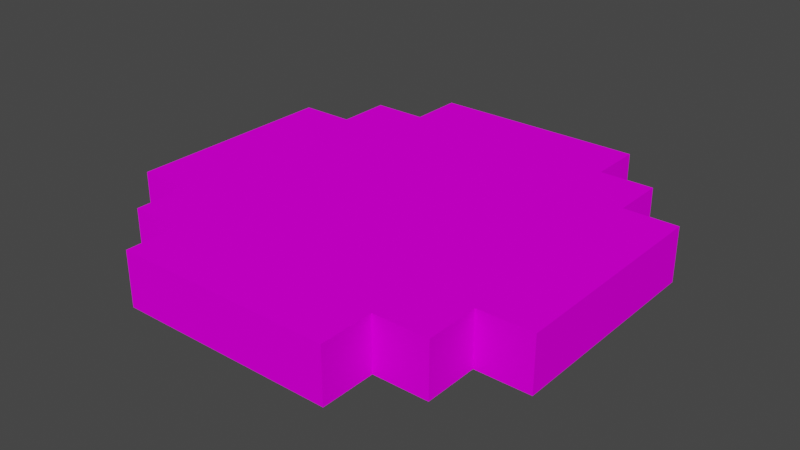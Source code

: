 # Source: MovementToken.blend  (saved by Blender 3.4.6; exported with 4.5.12 LTS)
import bpy
from mathutils import Matrix  # noqa: F401  (used for matrix-valued properties, if any)

bpy.ops.wm.read_factory_settings(use_empty=True)
scene = bpy.context.scene
scene.name = 'Scene'

# ---- collections
col_collection = bpy.data.collections.new('Collection'); scene.collection.children.link(col_collection)

# ---- images (referenced by path relative to the original .blend; pixels are not part of the script)
import os
ASSET_DIR = os.environ.get("B2B_ASSET_DIR", "")  # directory of the original .blend (textures are referenced by path, not embedded)
HERE = os.path.dirname(os.path.abspath(__file__))  # packed textures are extracted next to this script under _unpacked/

def load_image(name, relpath, width, height, colorspace="sRGB"):
    """Load a texture the original file referenced (path relative to the .blend, or extracted next to this script)."""
    p = next((c for c in (os.path.join(HERE, relpath), os.path.join(ASSET_DIR, relpath)) if relpath and os.path.exists(c)), "")
    if p:
        img = bpy.data.images.load(p, check_existing=True)
        img.name = name
    else:  # same state as the original file: an image datablock whose file is absent (Cycles renders it pink)
        img = bpy.data.images.new(name, width, height)
        img.source = "FILE"
        img.filepath = "//" + (relpath or name)
    img.colorspace_settings.name = colorspace
    return img
img_path_token_png = load_image('path_token.png', 'path_token.png', 1024, 1024, 'sRGB')

# ---- materials (node trees are filled in below, after node groups)
mat_palette_005 = bpy.data.materials.new('palette.005')
mat_palette_005.use_transparent_shadow = False
mat_palette_005.diffuse_color = (1.0, 1.0, 1.0, 1.0)
mat_palette_005.roughness = 1.0

# ---- material node trees
mat_palette_005.use_nodes = True; mat_palette_005.node_tree.nodes.clear()
_N = mat_palette_005.node_tree.nodes; _L = mat_palette_005.node_tree.links
n0 = _N.new('ShaderNodeBsdfPrincipled'); n0.name = 'Principled BSDF'; n0.location = (0, 300)
n0.distribution = 'GGX'
n0.subsurface_method = 'RANDOM_WALK_SKIN'
n0.inputs[2].default_value = 1.0
n0.inputs[3].default_value = 1.45
n0.inputs[13].default_value = 0.0
n0.inputs[27].default_value = (0.0, 0.0, 0.0, 1.0)
n0.inputs[28].default_value = 1.0
n1 = _N.new('ShaderNodeOutputMaterial'); n1.name = 'Material Output'; n1.location = (280, 300)
n2 = _N.new('ShaderNodeTexImage'); n2.name = 'Image Texture'; n2.location = (-480, 300)
n2.image = img_path_token_png
_L.new(n2.outputs[0], n0.inputs[0])
_L.new(n0.outputs[0], n1.inputs[0])
n1.is_active_output = True

# ---- world
world_world = bpy.data.worlds.new('World'); scene.world = world_world
world_world.use_nodes = True; world_world.node_tree.nodes.clear()
_N = world_world.node_tree.nodes; _L = world_world.node_tree.links
n0 = _N.new('ShaderNodeOutputWorld'); n0.name = 'World Output'; n0.location = (300, 300)
n1 = _N.new('ShaderNodeBackground'); n1.name = 'Background'; n1.location = (10, 300)
n1.inputs[0].default_value = (0.05088, 0.05088, 0.05088, 1.0)
_L.new(n1.outputs[0], n0.inputs[0])
n0.is_active_output = True
world_world.color = (0.05088, 0.05088, 0.05088)
world_world.use_sun_shadow = False
world_world.sun_shadow_jitter_overblur = 0.0

# ---- meshes
me_untitled_005 = bpy.data.meshes.new('Untitled.005')
me_untitled_005.from_pydata([(-0.4, -0.05, 0.2), (-0.4, -0.05, -0.2), (-0.4, 0.05, 0.2), (-0.4, 0.05, -0.2), (-0.3, -0.05, 0.3), (-0.3, -0.05, 0.2), (-0.3, -0.05, -0.2), (-0.3, -0.05, -0.3), (-0.3, 0.05, 0.3), (-0.3, 0.05, 0.2), (-0.3, 0.05, -0.2), (-0.3, 0.05, -0.3), (-0.2, -0.05, 0.4), (-0.2, -0.05, 0.3), (-0.2, -0.05, -0.3), (-0.2, -0.05, -0.4), (-0.2, 0.05, 0.4), (-0.2, 0.05, 0.3), (-0.2, 0.05, -0.3), (-0.2, 0.05, -0.4), (0.2, -0.05, 0.4), (0.2, -0.05, 0.3), (0.2, -0.05, -0.3), (0.2, -0.05, -0.4), (0.2, 0.05, 0.4), (0.2, 0.05, 0.3), (0.2, 0.05, -0.3), (0.2, 0.05, -0.4), (0.3, -0.05, 0.3), (0.3, -0.05, 0.2), (0.3, -0.05, -0.2), (0.3, -0.05, -0.3), (0.3, 0.05, 0.3), (0.3, 0.05, 0.2), (0.3, 0.05, -0.2), (0.3, 0.05, -0.3), (0.4, -0.05, 0.2), (0.4, -0.05, -0.2), (0.4, 0.05, 0.2), (0.4, 0.05, -0.2), (-0.2, -0.05, 0.4), (-0.2, 0.05, 0.4), (0.2, -0.05, 0.4), (0.2, 0.05, 0.4), (-0.3, -0.05, 0.3), (-0.3, 0.05, 0.3), (-0.2, -0.05, 0.3), (-0.2, 0.05, 0.3), (0.2, -0.05, 0.3), (0.2, 0.05, 0.3), (0.3, -0.05, 0.3), (0.3, 0.05, 0.3), (-0.4, -0.05, 0.2), (-0.4, 0.05, 0.2), (-0.3, -0.05, 0.2), (-0.3, 0.05, 0.2), (0.3, -0.05, 0.2), (0.3, 0.05, 0.2), (0.4, -0.05, 0.2), (0.4, 0.05, 0.2), (-0.4, -0.05, -0.2), (-0.4, 0.05, -0.2), (-0.3, -0.05, -0.2), (-0.3, 0.05, -0.2), (0.3, -0.05, -0.2), (0.3, 0.05, -0.2), (0.4, -0.05, -0.2), (0.4, 0.05, -0.2), (-0.3, -0.05, -0.3), (-0.3, 0.05, -0.3), (-0.2, -0.05, -0.3), (-0.2, 0.05, -0.3), (0.2, -0.05, -0.3), (0.2, 0.05, -0.3), (0.3, -0.05, -0.3), (0.3, 0.05, -0.3), (-0.2, -0.05, -0.4), (-0.2, 0.05, -0.4), (0.2, -0.05, -0.4), (0.2, 0.05, -0.4), (-0.2, -0.05, 0.4), (0.2, -0.05, 0.4), (-0.3, -0.05, 0.3), (-0.2, -0.05, 0.3), (0.2, -0.05, 0.3), (0.3, -0.05, 0.3), (-0.4, -0.05, 0.2), (-0.3, -0.05, 0.2), (0.3, -0.05, 0.2), (0.4, -0.05, 0.2), (-0.4, -0.05, -0.2), (-0.3, -0.05, -0.2), (0.3, -0.05, -0.2), (0.4, -0.05, -0.2), (-0.3, -0.05, -0.3), (-0.2, -0.05, -0.3), (0.2, -0.05, -0.3), (0.3, -0.05, -0.3), (-0.2, -0.05, -0.4), (0.2, -0.05, -0.4), (-0.2, 0.05, 0.4), (0.2, 0.05, 0.4), (-0.3, 0.05, 0.3), (-0.2, 0.05, 0.3), (0.2, 0.05, 0.3), (0.3, 0.05, 0.3), (-0.4, 0.05, 0.2), (-0.3, 0.05, 0.2), (0.3, 0.05, 0.2), (0.4, 0.05, 0.2), (-0.4, 0.05, -0.2), (-0.3, 0.05, -0.2), (0.3, 0.05, -0.2), (0.4, 0.05, -0.2), (-0.3, 0.05, -0.3), (-0.2, 0.05, -0.3), (0.2, 0.05, -0.3), (0.3, 0.05, -0.3), (-0.2, 0.05, -0.4), (0.2, 0.05, -0.4)], [], [(2, 1, 0), (3, 1, 2), (8, 5, 4), (9, 5, 8), (10, 7, 6), (11, 7, 10), (16, 13, 12), (17, 13, 16), (18, 15, 14), (19, 15, 18), (20, 21, 24), (24, 21, 25), (22, 23, 26), (26, 23, 27), (28, 29, 32), (32, 29, 33), (30, 31, 34), (34, 31, 35), (36, 37, 38), (38, 37, 39), (42, 41, 40), (43, 41, 42), (46, 45, 44), (47, 45, 46), (50, 49, 48), (51, 49, 50), (54, 53, 52), (55, 53, 54), (58, 57, 56), (59, 57, 58), (60, 61, 62), (62, 61, 63), (64, 65, 66), (66, 65, 67), (68, 69, 70), (70, 69, 71), (72, 73, 74), (74, 73, 75), (76, 77, 78), (78, 77, 79), (83, 81, 80), (84, 81, 83), (87, 83, 82), (87, 85, 84), (87, 84, 83), (88, 85, 87), (90, 87, 86), (90, 89, 88), (90, 88, 87), (91, 89, 90), (92, 89, 91), (93, 89, 92), (94, 92, 91), (95, 92, 94), (96, 92, 95), (97, 92, 96), (98, 96, 95), (99, 96, 98), (100, 101, 103), (103, 101, 104), (102, 103, 107), (104, 105, 107), (103, 104, 107), (107, 105, 108), (106, 107, 110), (108, 109, 110), (107, 108, 110), (110, 109, 111), (111, 109, 112), (112, 109, 113), (111, 112, 114), (114, 112, 115), (115, 112, 116), (116, 112, 117), (115, 116, 118), (118, 116, 119)])
_uv = me_untitled_005.uv_layers.new(name='UVMap')
_uv.uv.foreach_set('vector', [0.959, 0.5, 0.959, 0.5, 0.959, 0.5, 0.959, 0.5, 0.959, 0.5, 0.959, 0.5, 0.959, 0.5, 0.959, 0.5, 0.959, 0.5, 0.959, 0.5, 0.959, 0.5, 0.959, 0.5, 0.959, 0.5, 0.959, 0.5, 0.959, 0.5, 0.959, 0.5, 0.959, 0.5, 0.959, 0.5, 0.959, 0.5, 0.959, 0.5, 0.959, 0.5, 0.959, 0.5, 0.959, 0.5, 0.959, 0.5, 0.959, 0.5, 0.959, 0.5, 0.959, 0.5, 0.959, 0.5, 0.959, 0.5, 0.959, 0.5, 0.959, 0.5, 0.959, 0.5, 0.959, 0.5, 0.959, 0.5, 0.959, 0.5, 0.959, 0.5, 0.959, 0.5, 0.959, 0.5, 0.959, 0.5, 0.959, 0.5, 0.959, 0.5, 0.959, 0.5, 0.959, 0.5, 0.959, 0.5, 0.959, 0.5, 0.959, 0.5, 0.959, 0.5, 0.959, 0.5, 0.959, 0.5, 0.959, 0.5, 0.959, 0.5, 0.959, 0.5, 0.959, 0.5, 0.959, 0.5, 0.959, 0.5, 0.959, 0.5, 0.959, 0.5, 0.959, 0.5, 0.959, 0.5, 0.959, 0.5, 0.959, 0.5, 0.959, 0.5, 0.959, 0.5, 0.959, 0.5, 0.959, 0.5, 0.959, 0.5, 0.959, 0.5, 0.959, 0.5, 0.959, 0.5, 0.959, 0.5, 0.959, 0.5, 0.959, 0.5, 0.959, 0.5, 0.959, 0.5, 0.959, 0.5, 0.959, 0.5, 0.959, 0.5, 0.959, 0.5, 0.959, 0.5, 0.959, 0.5, 0.959, 0.5, 0.959, 0.5, 0.959, 0.5, 0.959, 0.5, 0.959, 0.5, 0.959, 0.5, 0.959, 0.5, 0.959, 0.5, 0.959, 0.5, 0.959, 0.5, 0.959, 0.5, 0.959, 0.5, 0.959, 0.5, 0.959, 0.5, 0.959, 0.5, 0.959, 0.5, 0.959, 0.5, 0.959, 0.5, 0.959, 0.5, 0.959, 0.5, 0.959, 0.5, 0.959, 0.5, 0.959, 0.5, 0.959, 0.5, 0.959, 0.5, 0.959, 0.5, 0.959, 0.5, 0.959, 0.5, 0.959, 0.5, 0.959, 0.5, 0.959, 0.5, 0.959, 0.5, 0.959, 0.5, 0.959, 0.5, 0.959, 0.5, 0.959, 0.5, 0.959, 0.5, 0.959, 0.5, 0.959, 0.5, 0.959, 0.5, 0.959, 0.5, 0.959, 0.5, 0.959, 0.5, 0.959, 0.5, 0.959, 0.5, 0.959, 0.5, 0.959, 0.5, 0.959, 0.5, 0.959, 0.5, 0.959, 0.5, 0.959, 0.5, 0.959, 0.5, 0.959, 0.5, 0.959, 0.5, 0.959, 0.5, 0.959, 0.5, 0.959, 0.5, 0.959, 0.5, 0.959, 0.5, 0.959, 0.5, 0.959, 0.5, 0.959, 0.5, 0.959, 0.5, 0.959, 0.5, 0.959, 0.5, 0.959, 0.5, 0.959, 0.5, 0.959, 0.5, 0.959, 0.5, 0.959, 0.5, 0.959, 0.5, 0.959, 0.5, 0.959, 0.5, 0.959, 0.5, 0.959, 0.5, 0.959, 0.5, 0.959, 0.5, 0.959, 0.5, 0.959, 0.5, 0.959, 0.5, 0.959, 0.5, 0.959, 0.5, 0.959, 0.5, 0.959, 0.5, 0.959, 0.5, 0.959, 0.5, 0.959, 0.5, 0.959, 0.5, 0.959, 0.5, 0.959, 0.5, 0.959, 0.5, 0.959, 0.5, 0.959, 0.5, 0.959, 0.5, 0.959, 0.5, 0.959, 0.5, 0.959, 0.5, 0.959, 0.5, 0.959, 0.5, 0.959, 0.5, 0.959, 0.5, 0.959, 0.5, 0.959, 0.5, 0.959, 0.5, 0.959, 0.5, 0.959, 0.5, 0.959, 0.5, 0.959, 0.5, 0.959, 0.5, 0.959, 0.5, 0.959, 0.5, 0.959, 0.5, 0.959, 0.5, 0.959, 0.5, 0.959, 0.5, 0.959, 0.5, 0.959, 0.5, 0.959, 0.5, 0.959, 0.5, 0.959, 0.5, 0.959, 0.5, 0.959, 0.5, 0.959, 0.5, 0.959, 0.5, 0.959, 0.5, 0.959, 0.5, 0.959, 0.5, 0.959, 0.5, 0.959, 0.5, 0.959, 0.5, 0.959, 0.5, 0.959, 0.5, 0.959, 0.5, 0.959, 0.5, 0.959, 0.5, 0.959, 0.5, 0.959, 0.5, 0.959, 0.5, 0.959, 0.5, 0.959, 0.5, 0.959, 0.5, 0.959, 0.5, 0.959, 0.5, 0.959, 0.5, 0.959, 0.5, 0.959, 0.5, 0.959, 0.5, 0.959, 0.5])
me_untitled_005.materials.append(mat_palette_005)
me_untitled_005.update()
me_untitled_005.normals_split_custom_set([tuple(v) for v in zip(*[iter([-1.0, 0.0, 0.0, -1.0, 0.0, 0.0, -1.0, 0.0, 0.0, -1.0, 0.0, 0.0, -1.0, 0.0, 0.0, -1.0, 0.0, 0.0, -1.0, 0.0, 0.0, -1.0, 0.0, 0.0, -1.0, 0.0, 0.0, -1.0, 0.0, 0.0, -1.0, 0.0, 0.0, -1.0, 0.0, 0.0, -1.0, 0.0, 0.0, -1.0, 0.0, 0.0, -1.0, 0.0, 0.0, -1.0, 0.0, 0.0, -1.0, 0.0, 0.0, -1.0, 0.0, 0.0, -1.0, 0.0, 0.0, -1.0, 0.0, 0.0, -1.0, 0.0, 0.0, -1.0, 0.0, 0.0, -1.0, 0.0, 0.0, -1.0, 0.0, 0.0, -1.0, 0.0, 0.0, -1.0, 0.0, 0.0, -1.0, 0.0, 0.0, -1.0, 0.0, 0.0, -1.0, 0.0, 0.0, -1.0, 0.0, 0.0, 1.0, 0.0, 0.0, 1.0, 0.0, 0.0, 1.0, 0.0, 0.0, 1.0, 0.0, 0.0, 1.0, 0.0, 0.0, 1.0, 0.0, 0.0, 1.0, 0.0, 0.0, 1.0, 0.0, 0.0, 1.0, 0.0, 0.0, 1.0, 0.0, 0.0, 1.0, 0.0, 0.0, 1.0, 0.0, 0.0, 1.0, 0.0, 0.0, 1.0, 0.0, 0.0, 1.0, 0.0, 0.0, 1.0, 0.0, 0.0, 1.0, 0.0, 0.0, 1.0, 0.0, 0.0, 1.0, 0.0, 0.0, 1.0, 0.0, 0.0, 1.0, 0.0, 0.0, 1.0, 0.0, 0.0, 1.0, 0.0, 0.0, 1.0, 0.0, 0.0, 1.0, 0.0, 0.0, 1.0, 0.0, 0.0, 1.0, 0.0, 0.0, 1.0, 0.0, 0.0, 1.0, 0.0, 0.0, 1.0, 0.0, 0.0, 0.0, 0.0, 1.0, 0.0, 0.0, 1.0, 0.0, 0.0, 1.0, 0.0, 0.0, 1.0, 0.0, 0.0, 1.0, 0.0, 0.0, 1.0, 0.0, 0.0, 1.0, 0.0, 0.0, 1.0, 0.0, 0.0, 1.0, 0.0, 0.0, 1.0, 0.0, 0.0, 1.0, 0.0, 0.0, 1.0, 0.0, 0.0, 1.0, 0.0, 0.0, 1.0, 0.0, 0.0, 1.0, 0.0, 0.0, 1.0, 0.0, 0.0, 1.0, 0.0, 0.0, 1.0, 0.0, 0.0, 1.0, 0.0, 0.0, 1.0, 0.0, 0.0, 1.0, 0.0, 0.0, 1.0, 0.0, 0.0, 1.0, 0.0, 0.0, 1.0, 0.0, 0.0, 1.0, 0.0, 0.0, 1.0, 0.0, 0.0, 1.0, 0.0, 0.0, 1.0, 0.0, 0.0, 1.0, 0.0, 0.0, 1.0, 0.0, 0.0, -1.0, 0.0, 0.0, -1.0, 0.0, 0.0, -1.0, 0.0, 0.0, -1.0, 0.0, 0.0, -1.0, 0.0, 0.0, -1.0, 0.0, 0.0, -1.0, 0.0, 0.0, -1.0, 0.0, 0.0, -1.0, 0.0, 0.0, -1.0, 0.0, 0.0, -1.0, 0.0, 0.0, -1.0, 0.0, 0.0, -1.0, 0.0, 0.0, -1.0, 0.0, 0.0, -1.0, 0.0, 0.0, -1.0, 0.0, 0.0, -1.0, 0.0, 0.0, -1.0, 0.0, 0.0, -1.0, 0.0, 0.0, -1.0, 0.0, 0.0, -1.0, 0.0, 0.0, -1.0, 0.0, 0.0, -1.0, 0.0, 0.0, -1.0, 0.0, 0.0, -1.0, 0.0, 0.0, -1.0, 0.0, 0.0, -1.0, 0.0, 0.0, -1.0, 0.0, 0.0, -1.0, 0.0, 0.0, -1.0, 0.0, -1.0, 0.0, 0.0, -1.0, 0.0, 0.0, -1.0, 0.0, 0.0, -1.0, 0.0, 0.0, -1.0, 0.0, 0.0, -1.0, 0.0, 0.0, -1.0, 0.0, 0.0, -1.0, 0.0, 0.0, -1.0, 0.0, 0.0, -1.0, 1.863e-07, 0.0, -1.0, 1.863e-07, 0.0, -1.0, 1.863e-07, 0.0, -1.0, -9.313e-08, 0.0, -1.0, -9.313e-08, 0.0, -1.0, -9.313e-08, 0.0, -1.0, 0.0, 0.0, -1.0, 0.0, 0.0, -1.0, 0.0, 0.0, -1.0, 0.0, 0.0, -1.0, 0.0, 0.0, -1.0, 0.0, 0.0, -1.0, -9.313e-08, 0.0, -1.0, -9.313e-08, 0.0, -1.0, -9.313e-08, 0.0, -1.0, 1.552e-08, 0.0, -1.0, 1.552e-08, 0.0, -1.0, 1.552e-08, 0.0, -1.0, 1.863e-07, 0.0, -1.0, 1.863e-07, 0.0, -1.0, 1.863e-07, 0.0, -1.0, -3.104e-08, 0.0, -1.0, -3.104e-08, 0.0, -1.0, -3.104e-08, 0.0, -1.0, 0.0, 0.0, -1.0, 0.0, 0.0, -1.0, 0.0, 0.0, -1.0, 0.0, 0.0, -1.0, 0.0, 0.0, -1.0, 0.0, 0.0, -1.0, 0.0, 0.0, -1.0, 0.0, 0.0, -1.0, 0.0, 0.0, -1.0, 0.0, 0.0, -1.0, 0.0, 0.0, -1.0, 0.0, 0.0, -1.0, 0.0, 0.0, -1.0, 0.0, 0.0, -1.0, 0.0, 0.0, -1.0, 0.0, 0.0, -1.0, 0.0, 0.0, -1.0, 0.0, 0.0, -1.0, 0.0, 0.0, -1.0, 0.0, 0.0, -1.0, 0.0, 0.0, 1.0, 0.0, 0.0, 1.0, 0.0, 0.0, 1.0, 0.0, 0.0, 1.0, 0.0, 0.0, 1.0, 0.0, 0.0, 1.0, 0.0, 0.0, 1.0, 0.0, 0.0, 1.0, 0.0, 0.0, 1.0, 0.0, 0.0, 1.0, 3.725e-07, 0.0, 1.0, 3.725e-07, 0.0, 1.0, 3.725e-07, 0.0, 1.0, 0.0, 0.0, 1.0, 0.0, 0.0, 1.0, 0.0, 0.0, 1.0, 0.0, 0.0, 1.0, 0.0, 0.0, 1.0, 0.0, 0.0, 1.0, 0.0, 0.0, 1.0, 0.0, 0.0, 1.0, 0.0, 0.0, 1.0, -1.863e-07, 0.0, 1.0, -1.863e-07, 0.0, 1.0, -1.863e-07, 0.0, 1.0, 3.104e-08, 0.0, 1.0, 3.104e-08, 0.0, 1.0, 3.104e-08, 0.0, 1.0, 1.863e-07, 0.0, 1.0, 1.863e-07, 0.0, 1.0, 1.863e-07, 0.0, 1.0, -1.94e-08, 0.0, 1.0, -1.94e-08, 0.0, 1.0, -1.94e-08, 0.0, 1.0, 0.0, 0.0, 1.0, 0.0, 0.0, 1.0, 0.0, 0.0, 1.0, 0.0, 0.0, 1.0, 0.0, 0.0, 1.0, 0.0, 0.0, 1.0, -3.725e-07, 0.0, 1.0, -3.725e-07, 0.0, 1.0, -3.725e-07, 0.0, 1.0, 2.328e-08, 0.0, 1.0, 2.328e-08, 0.0, 1.0, 2.328e-08, 0.0, 1.0, 0.0, 0.0, 1.0, 0.0, 0.0, 1.0, 0.0, 0.0, 1.0, 0.0, 0.0, 1.0, 0.0, 0.0, 1.0, 0.0, 0.0, 1.0, 0.0, 0.0, 1.0, 0.0, 0.0, 1.0, 0.0])] * 3)])

# ---- objects
ob_token = bpy.data.objects.new('Token', me_untitled_005)

# ---- transforms, parenting, visibility, modifiers, constraints
ob_token.location = (-3.477e-09, -9.139e-09, 0.0)
ob_token.rotation_euler = (1.571, -0.0, 0.0)

# ---- collection membership
col_collection.objects.link(ob_token)

# ---- scene / render settings (as saved in the file)
scene.frame_start = 1; scene.frame_end = 250; scene.frame_set(1)
scene.render.engine = 'BLENDER_EEVEE_NEXT'
scene.cycles.sampling_pattern = 'TABULATED_SOBOL'
scene.cycles.use_light_tree = False
scene.view_settings.view_transform = 'Filmic'
bpy.context.view_layer.update()

# ---- added for rendering (the .blend has no active camera and no usable light): camera, sun
cam_auto = bpy.data.cameras.new('AutoCamera')
cam_auto.lens = 50.0
cam_auto.sensor_width = 36.0
cam_auto.clip_end = 1000.0
ob_auto_camera = bpy.data.objects.new('AutoCamera', cam_auto)
scene.collection.objects.link(ob_auto_camera)
ob_auto_camera.location = (1.05085, -1.26102, 0.840683)
ob_auto_camera.rotation_euler = (1.09748, -7.21219e-08, 0.694738)
scene.camera = ob_auto_camera
light_auto_sun = bpy.data.lights.new('AutoSun', 'SUN')
light_auto_sun.energy = 3.0
light_auto_sun.angle = 0.0523599
ob_auto_sun = bpy.data.objects.new('AutoSun', light_auto_sun)
scene.collection.objects.link(ob_auto_sun)
ob_auto_sun.rotation_euler = (0.872665, 0.174533, 0.523599)
bpy.context.view_layer.update()
